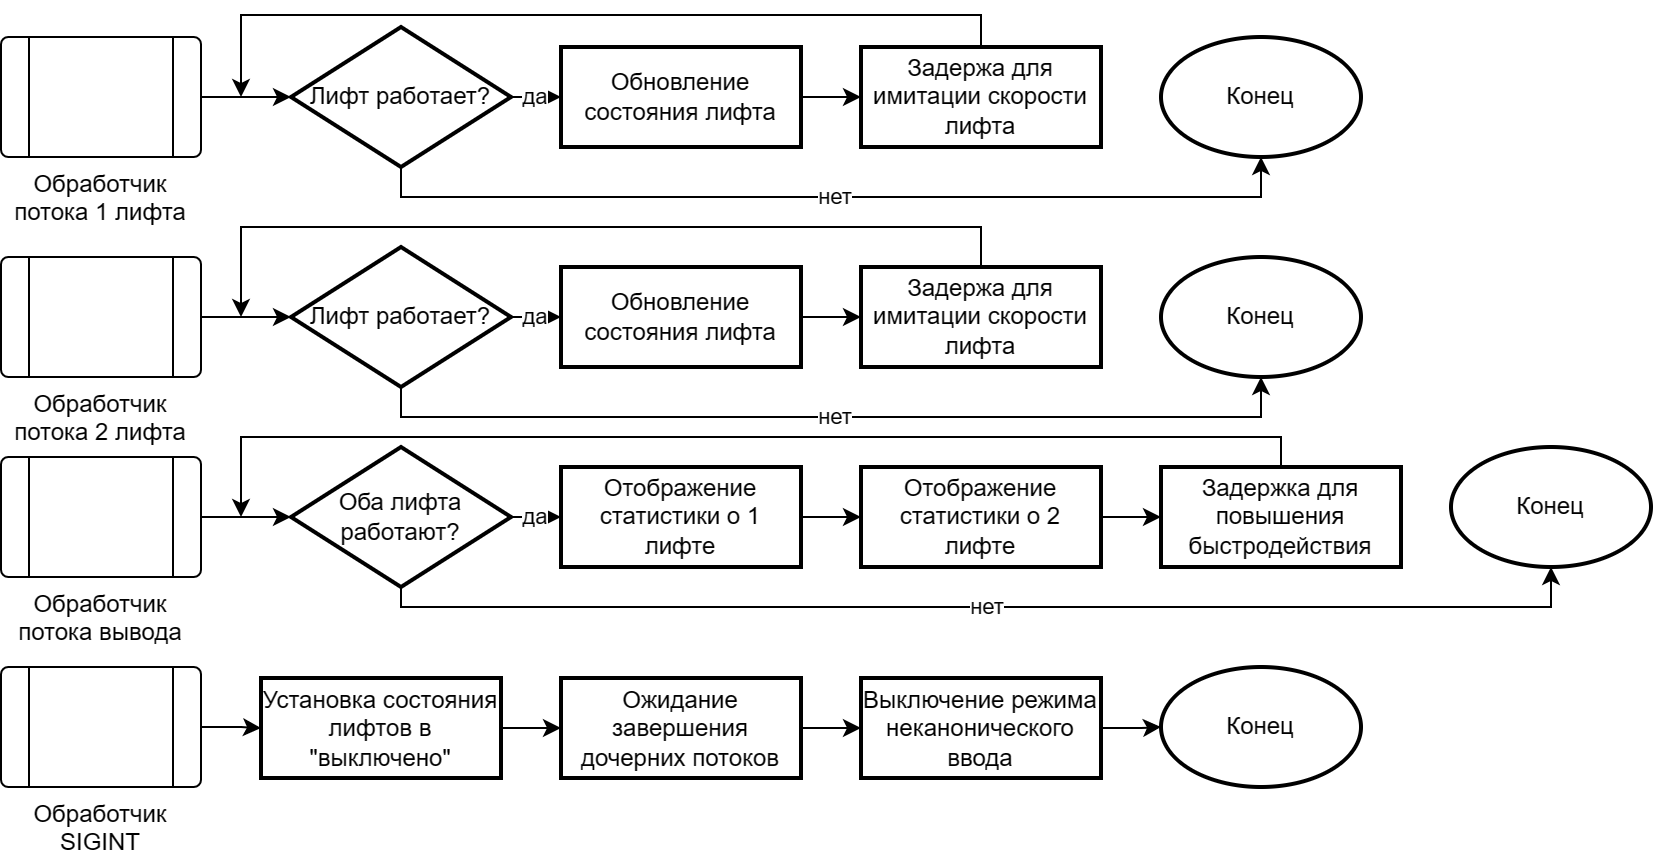

The diagram above was exported from draw.io. Its source (the exported page's mxGraphModel, read from the mxfile embedded in the PNG):
<mxGraphModel dx="974" dy="589" grid="1" gridSize="10" guides="1" tooltips="1" connect="1" arrows="1" fold="1" page="1" pageScale="1" pageWidth="827" pageHeight="1169" math="0" shadow="0">
  <root>
    <mxCell id="WIyWlLk6GJQsqaUBKTNV-0" />
    <mxCell id="WIyWlLk6GJQsqaUBKTNV-1" parent="WIyWlLk6GJQsqaUBKTNV-0" />
    <mxCell id="g0ffIVNIF7yUQCRFNdou-0" style="edgeStyle=orthogonalEdgeStyle;rounded=0;orthogonalLoop=1;jettySize=auto;html=1;entryX=0;entryY=0.5;entryDx=0;entryDy=0;" edge="1" parent="WIyWlLk6GJQsqaUBKTNV-1" source="g0ffIVNIF7yUQCRFNdou-1" target="g0ffIVNIF7yUQCRFNdou-3">
      <mxGeometry relative="1" as="geometry" />
    </mxCell>
    <mxCell id="g0ffIVNIF7yUQCRFNdou-1" value="Обработчик SIGINT" style="verticalLabelPosition=bottom;verticalAlign=top;html=1;shape=process;whiteSpace=wrap;rounded=1;size=0.14;arcSize=6;" vertex="1" parent="WIyWlLk6GJQsqaUBKTNV-1">
      <mxGeometry x="10" y="486" width="100" height="60" as="geometry" />
    </mxCell>
    <mxCell id="g0ffIVNIF7yUQCRFNdou-2" style="edgeStyle=orthogonalEdgeStyle;rounded=0;orthogonalLoop=1;jettySize=auto;html=1;entryX=0;entryY=0.5;entryDx=0;entryDy=0;" edge="1" parent="WIyWlLk6GJQsqaUBKTNV-1" source="g0ffIVNIF7yUQCRFNdou-3" target="g0ffIVNIF7yUQCRFNdou-5">
      <mxGeometry relative="1" as="geometry" />
    </mxCell>
    <mxCell id="g0ffIVNIF7yUQCRFNdou-3" value="Установка состояния лифтов в &quot;выключено&quot;" style="rounded=0;whiteSpace=wrap;html=1;absoluteArcSize=1;arcSize=14;strokeWidth=2;" vertex="1" parent="WIyWlLk6GJQsqaUBKTNV-1">
      <mxGeometry x="140" y="491.5" width="120" height="50" as="geometry" />
    </mxCell>
    <mxCell id="g0ffIVNIF7yUQCRFNdou-4" style="edgeStyle=orthogonalEdgeStyle;rounded=0;orthogonalLoop=1;jettySize=auto;html=1;entryX=0;entryY=0.5;entryDx=0;entryDy=0;" edge="1" parent="WIyWlLk6GJQsqaUBKTNV-1" source="g0ffIVNIF7yUQCRFNdou-5" target="g0ffIVNIF7yUQCRFNdou-7">
      <mxGeometry relative="1" as="geometry" />
    </mxCell>
    <mxCell id="g0ffIVNIF7yUQCRFNdou-5" value="Ожидание завершения дочерних потоков" style="rounded=0;whiteSpace=wrap;html=1;absoluteArcSize=1;arcSize=14;strokeWidth=2;" vertex="1" parent="WIyWlLk6GJQsqaUBKTNV-1">
      <mxGeometry x="290" y="491.5" width="120" height="50" as="geometry" />
    </mxCell>
    <mxCell id="g0ffIVNIF7yUQCRFNdou-6" style="edgeStyle=orthogonalEdgeStyle;rounded=0;orthogonalLoop=1;jettySize=auto;html=1;entryX=0;entryY=0.5;entryDx=0;entryDy=0;entryPerimeter=0;" edge="1" parent="WIyWlLk6GJQsqaUBKTNV-1" source="g0ffIVNIF7yUQCRFNdou-7" target="g0ffIVNIF7yUQCRFNdou-8">
      <mxGeometry relative="1" as="geometry" />
    </mxCell>
    <mxCell id="g0ffIVNIF7yUQCRFNdou-7" value="Выключение режима неканонического ввода" style="rounded=0;whiteSpace=wrap;html=1;absoluteArcSize=1;arcSize=14;strokeWidth=2;" vertex="1" parent="WIyWlLk6GJQsqaUBKTNV-1">
      <mxGeometry x="440" y="491.5" width="120" height="50" as="geometry" />
    </mxCell>
    <mxCell id="g0ffIVNIF7yUQCRFNdou-8" value="Конец" style="strokeWidth=2;html=1;shape=mxgraph.flowchart.start_1;whiteSpace=wrap;" vertex="1" parent="WIyWlLk6GJQsqaUBKTNV-1">
      <mxGeometry x="590" y="486" width="100" height="60" as="geometry" />
    </mxCell>
    <mxCell id="g0ffIVNIF7yUQCRFNdou-9" value="да" style="edgeStyle=orthogonalEdgeStyle;rounded=0;orthogonalLoop=1;jettySize=auto;html=1;entryX=0;entryY=0.5;entryDx=0;entryDy=0;" edge="1" parent="WIyWlLk6GJQsqaUBKTNV-1" source="g0ffIVNIF7yUQCRFNdou-11" target="g0ffIVNIF7yUQCRFNdou-13">
      <mxGeometry relative="1" as="geometry" />
    </mxCell>
    <mxCell id="g0ffIVNIF7yUQCRFNdou-10" value="нет" style="edgeStyle=orthogonalEdgeStyle;rounded=0;orthogonalLoop=1;jettySize=auto;html=1;entryX=0.5;entryY=1;entryDx=0;entryDy=0;entryPerimeter=0;" edge="1" parent="WIyWlLk6GJQsqaUBKTNV-1" source="g0ffIVNIF7yUQCRFNdou-11" target="g0ffIVNIF7yUQCRFNdou-24">
      <mxGeometry relative="1" as="geometry">
        <Array as="points">
          <mxPoint x="210" y="361" />
          <mxPoint x="640" y="361" />
        </Array>
      </mxGeometry>
    </mxCell>
    <mxCell id="g0ffIVNIF7yUQCRFNdou-11" value="Лифт работает?" style="strokeWidth=2;html=1;shape=mxgraph.flowchart.decision;whiteSpace=wrap;" vertex="1" parent="WIyWlLk6GJQsqaUBKTNV-1">
      <mxGeometry x="155" y="276" width="110" height="70" as="geometry" />
    </mxCell>
    <mxCell id="g0ffIVNIF7yUQCRFNdou-12" style="edgeStyle=orthogonalEdgeStyle;rounded=0;orthogonalLoop=1;jettySize=auto;html=1;" edge="1" parent="WIyWlLk6GJQsqaUBKTNV-1" source="g0ffIVNIF7yUQCRFNdou-13" target="g0ffIVNIF7yUQCRFNdou-15">
      <mxGeometry relative="1" as="geometry" />
    </mxCell>
    <mxCell id="g0ffIVNIF7yUQCRFNdou-13" value="Обновление состояния лифта" style="rounded=0;whiteSpace=wrap;html=1;absoluteArcSize=1;arcSize=14;strokeWidth=2;" vertex="1" parent="WIyWlLk6GJQsqaUBKTNV-1">
      <mxGeometry x="290" y="286" width="120" height="50" as="geometry" />
    </mxCell>
    <mxCell id="g0ffIVNIF7yUQCRFNdou-14" style="edgeStyle=orthogonalEdgeStyle;rounded=0;orthogonalLoop=1;jettySize=auto;html=1;" edge="1" parent="WIyWlLk6GJQsqaUBKTNV-1" source="g0ffIVNIF7yUQCRFNdou-15">
      <mxGeometry relative="1" as="geometry">
        <mxPoint x="130" y="311" as="targetPoint" />
        <Array as="points">
          <mxPoint x="500" y="266" />
          <mxPoint x="130" y="266" />
        </Array>
      </mxGeometry>
    </mxCell>
    <mxCell id="g0ffIVNIF7yUQCRFNdou-15" value="Задержа для имитации скорости лифта" style="rounded=0;whiteSpace=wrap;html=1;absoluteArcSize=1;arcSize=14;strokeWidth=2;" vertex="1" parent="WIyWlLk6GJQsqaUBKTNV-1">
      <mxGeometry x="440" y="286" width="120" height="50" as="geometry" />
    </mxCell>
    <mxCell id="g0ffIVNIF7yUQCRFNdou-16" value="да" style="edgeStyle=orthogonalEdgeStyle;rounded=0;orthogonalLoop=1;jettySize=auto;html=1;entryX=0;entryY=0.5;entryDx=0;entryDy=0;" edge="1" parent="WIyWlLk6GJQsqaUBKTNV-1" source="g0ffIVNIF7yUQCRFNdou-18" target="g0ffIVNIF7yUQCRFNdou-20">
      <mxGeometry relative="1" as="geometry" />
    </mxCell>
    <mxCell id="g0ffIVNIF7yUQCRFNdou-17" value="нет" style="edgeStyle=orthogonalEdgeStyle;rounded=0;orthogonalLoop=1;jettySize=auto;html=1;entryX=0.5;entryY=1;entryDx=0;entryDy=0;entryPerimeter=0;" edge="1" parent="WIyWlLk6GJQsqaUBKTNV-1" source="g0ffIVNIF7yUQCRFNdou-18" target="g0ffIVNIF7yUQCRFNdou-23">
      <mxGeometry relative="1" as="geometry">
        <Array as="points">
          <mxPoint x="210" y="251" />
          <mxPoint x="640" y="251" />
        </Array>
      </mxGeometry>
    </mxCell>
    <mxCell id="g0ffIVNIF7yUQCRFNdou-18" value="Лифт работает?" style="strokeWidth=2;html=1;shape=mxgraph.flowchart.decision;whiteSpace=wrap;" vertex="1" parent="WIyWlLk6GJQsqaUBKTNV-1">
      <mxGeometry x="155" y="166" width="110" height="70" as="geometry" />
    </mxCell>
    <mxCell id="g0ffIVNIF7yUQCRFNdou-19" style="edgeStyle=orthogonalEdgeStyle;rounded=0;orthogonalLoop=1;jettySize=auto;html=1;" edge="1" parent="WIyWlLk6GJQsqaUBKTNV-1" source="g0ffIVNIF7yUQCRFNdou-20" target="g0ffIVNIF7yUQCRFNdou-22">
      <mxGeometry relative="1" as="geometry" />
    </mxCell>
    <mxCell id="g0ffIVNIF7yUQCRFNdou-20" value="Обновление состояния лифта" style="rounded=0;whiteSpace=wrap;html=1;absoluteArcSize=1;arcSize=14;strokeWidth=2;" vertex="1" parent="WIyWlLk6GJQsqaUBKTNV-1">
      <mxGeometry x="290" y="176" width="120" height="50" as="geometry" />
    </mxCell>
    <mxCell id="g0ffIVNIF7yUQCRFNdou-21" style="edgeStyle=orthogonalEdgeStyle;rounded=0;orthogonalLoop=1;jettySize=auto;html=1;" edge="1" parent="WIyWlLk6GJQsqaUBKTNV-1" source="g0ffIVNIF7yUQCRFNdou-22">
      <mxGeometry relative="1" as="geometry">
        <mxPoint x="130" y="201" as="targetPoint" />
        <Array as="points">
          <mxPoint x="500" y="160" />
          <mxPoint x="130" y="160" />
        </Array>
      </mxGeometry>
    </mxCell>
    <mxCell id="g0ffIVNIF7yUQCRFNdou-22" value="Задержа для имитации скорости лифта" style="rounded=0;whiteSpace=wrap;html=1;absoluteArcSize=1;arcSize=14;strokeWidth=2;" vertex="1" parent="WIyWlLk6GJQsqaUBKTNV-1">
      <mxGeometry x="440" y="176" width="120" height="50" as="geometry" />
    </mxCell>
    <mxCell id="g0ffIVNIF7yUQCRFNdou-23" value="Конец" style="strokeWidth=2;html=1;shape=mxgraph.flowchart.start_1;whiteSpace=wrap;" vertex="1" parent="WIyWlLk6GJQsqaUBKTNV-1">
      <mxGeometry x="590" y="171" width="100" height="60" as="geometry" />
    </mxCell>
    <mxCell id="g0ffIVNIF7yUQCRFNdou-24" value="Конец" style="strokeWidth=2;html=1;shape=mxgraph.flowchart.start_1;whiteSpace=wrap;" vertex="1" parent="WIyWlLk6GJQsqaUBKTNV-1">
      <mxGeometry x="590" y="281" width="100" height="60" as="geometry" />
    </mxCell>
    <mxCell id="g0ffIVNIF7yUQCRFNdou-25" value="да" style="edgeStyle=orthogonalEdgeStyle;rounded=0;orthogonalLoop=1;jettySize=auto;html=1;entryX=0;entryY=0.5;entryDx=0;entryDy=0;" edge="1" parent="WIyWlLk6GJQsqaUBKTNV-1" source="g0ffIVNIF7yUQCRFNdou-27" target="g0ffIVNIF7yUQCRFNdou-29">
      <mxGeometry relative="1" as="geometry" />
    </mxCell>
    <mxCell id="g0ffIVNIF7yUQCRFNdou-26" value="нет" style="edgeStyle=orthogonalEdgeStyle;rounded=0;orthogonalLoop=1;jettySize=auto;html=1;entryX=0.5;entryY=1;entryDx=0;entryDy=0;entryPerimeter=0;" edge="1" parent="WIyWlLk6GJQsqaUBKTNV-1" source="g0ffIVNIF7yUQCRFNdou-27" target="g0ffIVNIF7yUQCRFNdou-34">
      <mxGeometry relative="1" as="geometry">
        <Array as="points">
          <mxPoint x="210" y="456" />
          <mxPoint x="785" y="456" />
        </Array>
      </mxGeometry>
    </mxCell>
    <mxCell id="g0ffIVNIF7yUQCRFNdou-27" value="Оба лифта работают?" style="strokeWidth=2;html=1;shape=mxgraph.flowchart.decision;whiteSpace=wrap;" vertex="1" parent="WIyWlLk6GJQsqaUBKTNV-1">
      <mxGeometry x="155" y="376" width="110" height="70" as="geometry" />
    </mxCell>
    <mxCell id="g0ffIVNIF7yUQCRFNdou-28" style="edgeStyle=orthogonalEdgeStyle;rounded=0;orthogonalLoop=1;jettySize=auto;html=1;entryX=0;entryY=0.5;entryDx=0;entryDy=0;" edge="1" parent="WIyWlLk6GJQsqaUBKTNV-1" source="g0ffIVNIF7yUQCRFNdou-29" target="g0ffIVNIF7yUQCRFNdou-31">
      <mxGeometry relative="1" as="geometry" />
    </mxCell>
    <mxCell id="g0ffIVNIF7yUQCRFNdou-29" value="Отображение статистики о 1 лифте" style="rounded=0;whiteSpace=wrap;html=1;absoluteArcSize=1;arcSize=14;strokeWidth=2;" vertex="1" parent="WIyWlLk6GJQsqaUBKTNV-1">
      <mxGeometry x="290" y="386" width="120" height="50" as="geometry" />
    </mxCell>
    <mxCell id="g0ffIVNIF7yUQCRFNdou-30" style="edgeStyle=orthogonalEdgeStyle;rounded=0;orthogonalLoop=1;jettySize=auto;html=1;" edge="1" parent="WIyWlLk6GJQsqaUBKTNV-1" source="g0ffIVNIF7yUQCRFNdou-31" target="g0ffIVNIF7yUQCRFNdou-33">
      <mxGeometry relative="1" as="geometry" />
    </mxCell>
    <mxCell id="g0ffIVNIF7yUQCRFNdou-31" value="Отображение статистики о 2 лифте" style="rounded=0;whiteSpace=wrap;html=1;absoluteArcSize=1;arcSize=14;strokeWidth=2;" vertex="1" parent="WIyWlLk6GJQsqaUBKTNV-1">
      <mxGeometry x="440" y="386" width="120" height="50" as="geometry" />
    </mxCell>
    <mxCell id="g0ffIVNIF7yUQCRFNdou-32" style="edgeStyle=orthogonalEdgeStyle;rounded=0;orthogonalLoop=1;jettySize=auto;html=1;" edge="1" parent="WIyWlLk6GJQsqaUBKTNV-1" source="g0ffIVNIF7yUQCRFNdou-33">
      <mxGeometry relative="1" as="geometry">
        <mxPoint x="130" y="411" as="targetPoint" />
        <Array as="points">
          <mxPoint x="650" y="371" />
          <mxPoint x="130" y="371" />
        </Array>
      </mxGeometry>
    </mxCell>
    <mxCell id="g0ffIVNIF7yUQCRFNdou-33" value="Задержка для повышения быстродействия" style="rounded=0;whiteSpace=wrap;html=1;absoluteArcSize=1;arcSize=14;strokeWidth=2;" vertex="1" parent="WIyWlLk6GJQsqaUBKTNV-1">
      <mxGeometry x="590" y="386" width="120" height="50" as="geometry" />
    </mxCell>
    <mxCell id="g0ffIVNIF7yUQCRFNdou-34" value="Конец" style="strokeWidth=2;html=1;shape=mxgraph.flowchart.start_1;whiteSpace=wrap;" vertex="1" parent="WIyWlLk6GJQsqaUBKTNV-1">
      <mxGeometry x="735" y="376" width="100" height="60" as="geometry" />
    </mxCell>
    <mxCell id="g0ffIVNIF7yUQCRFNdou-37" style="edgeStyle=orthogonalEdgeStyle;rounded=0;orthogonalLoop=1;jettySize=auto;html=1;entryX=0;entryY=0.5;entryDx=0;entryDy=0;entryPerimeter=0;" edge="1" parent="WIyWlLk6GJQsqaUBKTNV-1" source="g0ffIVNIF7yUQCRFNdou-35" target="g0ffIVNIF7yUQCRFNdou-27">
      <mxGeometry relative="1" as="geometry" />
    </mxCell>
    <mxCell id="g0ffIVNIF7yUQCRFNdou-35" value="Обработчик потока вывода" style="verticalLabelPosition=bottom;verticalAlign=top;html=1;shape=process;whiteSpace=wrap;rounded=1;size=0.14;arcSize=6;" vertex="1" parent="WIyWlLk6GJQsqaUBKTNV-1">
      <mxGeometry x="10" y="381" width="100" height="60" as="geometry" />
    </mxCell>
    <mxCell id="g0ffIVNIF7yUQCRFNdou-39" style="edgeStyle=orthogonalEdgeStyle;rounded=0;orthogonalLoop=1;jettySize=auto;html=1;entryX=0;entryY=0.5;entryDx=0;entryDy=0;entryPerimeter=0;" edge="1" parent="WIyWlLk6GJQsqaUBKTNV-1" source="g0ffIVNIF7yUQCRFNdou-38" target="g0ffIVNIF7yUQCRFNdou-11">
      <mxGeometry relative="1" as="geometry" />
    </mxCell>
    <mxCell id="g0ffIVNIF7yUQCRFNdou-38" value="Обработчик потока 2 лифта" style="verticalLabelPosition=bottom;verticalAlign=top;html=1;shape=process;whiteSpace=wrap;rounded=1;size=0.14;arcSize=6;" vertex="1" parent="WIyWlLk6GJQsqaUBKTNV-1">
      <mxGeometry x="10" y="281" width="100" height="60" as="geometry" />
    </mxCell>
    <mxCell id="g0ffIVNIF7yUQCRFNdou-41" style="edgeStyle=orthogonalEdgeStyle;rounded=0;orthogonalLoop=1;jettySize=auto;html=1;entryX=0;entryY=0.5;entryDx=0;entryDy=0;entryPerimeter=0;" edge="1" parent="WIyWlLk6GJQsqaUBKTNV-1" source="g0ffIVNIF7yUQCRFNdou-40" target="g0ffIVNIF7yUQCRFNdou-18">
      <mxGeometry relative="1" as="geometry" />
    </mxCell>
    <mxCell id="g0ffIVNIF7yUQCRFNdou-40" value="Обработчик потока 1 лифта" style="verticalLabelPosition=bottom;verticalAlign=top;html=1;shape=process;whiteSpace=wrap;rounded=1;size=0.14;arcSize=6;" vertex="1" parent="WIyWlLk6GJQsqaUBKTNV-1">
      <mxGeometry x="10" y="171" width="100" height="60" as="geometry" />
    </mxCell>
  </root>
</mxGraphModel>